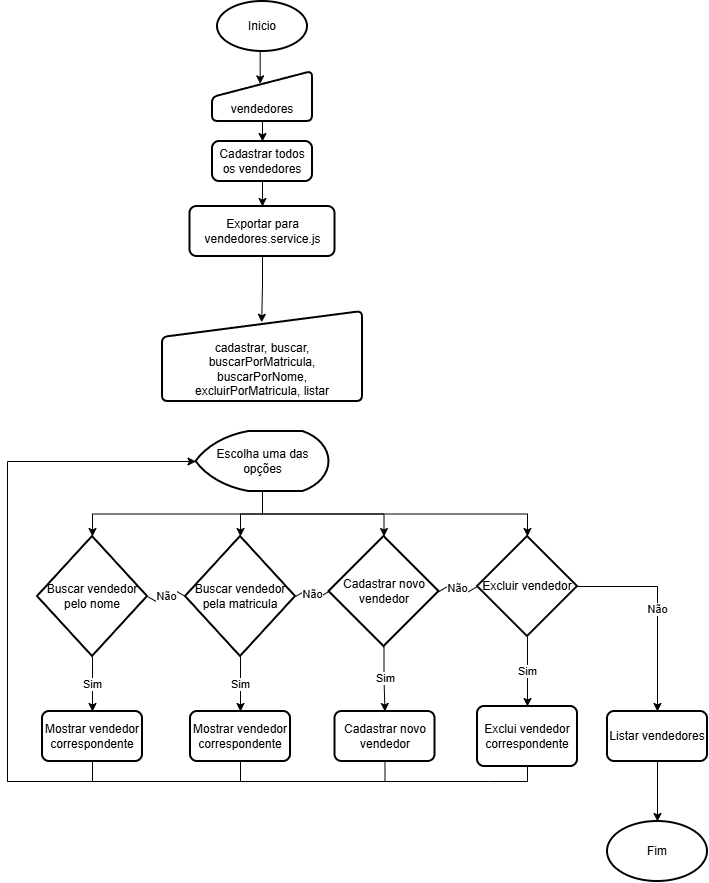

The diagram above was exported from draw.io. Its source (the exported page's mxGraphModel, read from the mxfile embedded in the PNG):
<mxGraphModel dx="1703" dy="940" grid="1" gridSize="10" guides="1" tooltips="1" connect="1" arrows="1" fold="1" page="1" pageScale="1" pageWidth="827" pageHeight="1169" math="0" shadow="0">
  <root>
    <mxCell id="0" />
    <mxCell id="1" parent="0" />
    <mxCell id="QR5R1QO8O50ndGrjFgTC-14" edge="1" parent="1" source="QR5R1QO8O50ndGrjFgTC-1" style="edgeStyle=orthogonalEdgeStyle;rounded=0;orthogonalLoop=1;jettySize=auto;html=1;exitX=0.5;exitY=1;exitDx=0;exitDy=0;exitPerimeter=0;entryX=0.477;entryY=0.247;entryDx=0;entryDy=0;entryPerimeter=0;" target="QR5R1QO8O50ndGrjFgTC-10">
      <mxGeometry relative="1" as="geometry" />
    </mxCell>
    <mxCell id="QR5R1QO8O50ndGrjFgTC-1" parent="1" style="strokeWidth=2;html=1;shape=mxgraph.flowchart.start_1;whiteSpace=wrap;" value="Inicio" vertex="1">
      <mxGeometry height="50" width="90" x="350" y="330" as="geometry" />
    </mxCell>
    <mxCell id="QR5R1QO8O50ndGrjFgTC-42" edge="1" parent="1" source="QR5R1QO8O50ndGrjFgTC-3" style="edgeStyle=orthogonalEdgeStyle;rounded=0;orthogonalLoop=1;jettySize=auto;html=1;exitX=0.5;exitY=1;exitDx=0;exitDy=0;exitPerimeter=0;entryX=0.5;entryY=0;entryDx=0;entryDy=0;" target="QR5R1QO8O50ndGrjFgTC-6" value="Sim">
      <mxGeometry relative="1" as="geometry" />
    </mxCell>
    <mxCell id="QR5R1QO8O50ndGrjFgTC-3" parent="1" style="strokeWidth=2;html=1;shape=mxgraph.flowchart.decision;whiteSpace=wrap;" value="Cadastrar novo vendedor" vertex="1">
      <mxGeometry height="110" width="110" x="461.5" y="865" as="geometry" />
    </mxCell>
    <mxCell id="QR5R1QO8O50ndGrjFgTC-43" edge="1" parent="1" source="QR5R1QO8O50ndGrjFgTC-4" style="edgeStyle=orthogonalEdgeStyle;rounded=0;orthogonalLoop=1;jettySize=auto;html=1;exitX=0.5;exitY=1;exitDx=0;exitDy=0;exitPerimeter=0;entryX=0.5;entryY=0;entryDx=0;entryDy=0;" target="QR5R1QO8O50ndGrjFgTC-19" value="Sim">
      <mxGeometry relative="1" as="geometry" />
    </mxCell>
    <mxCell id="QR5R1QO8O50ndGrjFgTC-4" parent="1" style="strokeWidth=2;html=1;shape=mxgraph.flowchart.decision;whiteSpace=wrap;" value="Buscar vendedor pela matricula" vertex="1">
      <mxGeometry height="120" width="110" x="318" y="865" as="geometry" />
    </mxCell>
    <mxCell id="QR5R1QO8O50ndGrjFgTC-48" edge="1" parent="1" source="QR5R1QO8O50ndGrjFgTC-6" style="edgeStyle=orthogonalEdgeStyle;rounded=0;orthogonalLoop=1;jettySize=auto;html=1;exitX=0.5;exitY=1;exitDx=0;exitDy=0;endArrow=none;endFill=0;">
      <mxGeometry relative="1" as="geometry">
        <Array as="points">
          <mxPoint x="517.5" y="1110" />
          <mxPoint x="140" y="1110" />
        </Array>
        <mxPoint x="140" y="1100" as="targetPoint" />
      </mxGeometry>
    </mxCell>
    <mxCell id="QR5R1QO8O50ndGrjFgTC-6" parent="1" style="rounded=1;whiteSpace=wrap;html=1;absoluteArcSize=1;arcSize=14;strokeWidth=2;" value="Cadastrar novo vendedor" vertex="1">
      <mxGeometry height="50" width="100" x="467.5" y="1040" as="geometry" />
    </mxCell>
    <mxCell id="QR5R1QO8O50ndGrjFgTC-15" edge="1" parent="1" source="QR5R1QO8O50ndGrjFgTC-10" style="edgeStyle=orthogonalEdgeStyle;rounded=0;orthogonalLoop=1;jettySize=auto;html=1;exitX=0.5;exitY=1;exitDx=0;exitDy=0;entryX=0.5;entryY=0;entryDx=0;entryDy=0;" target="QR5R1QO8O50ndGrjFgTC-11">
      <mxGeometry relative="1" as="geometry" />
    </mxCell>
    <mxCell id="QR5R1QO8O50ndGrjFgTC-10" parent="1" style="html=1;strokeWidth=2;shape=manualInput;boundedLbl=1;whiteSpace=wrap;rounded=1;size=26;arcSize=11;" value="vendedores" vertex="1">
      <mxGeometry height="50" width="100" x="345" y="400" as="geometry" />
    </mxCell>
    <mxCell id="QR5R1QO8O50ndGrjFgTC-16" edge="1" parent="1" source="QR5R1QO8O50ndGrjFgTC-11" style="edgeStyle=orthogonalEdgeStyle;rounded=0;orthogonalLoop=1;jettySize=auto;html=1;exitX=0.5;exitY=1;exitDx=0;exitDy=0;entryX=0.5;entryY=0;entryDx=0;entryDy=0;" target="QR5R1QO8O50ndGrjFgTC-12">
      <mxGeometry relative="1" as="geometry" />
    </mxCell>
    <mxCell id="QR5R1QO8O50ndGrjFgTC-11" parent="1" style="rounded=1;whiteSpace=wrap;html=1;absoluteArcSize=1;arcSize=14;strokeWidth=2;" value="Cadastrar todos os vendedores" vertex="1">
      <mxGeometry height="40" width="100" x="345" y="470" as="geometry" />
    </mxCell>
    <mxCell id="QR5R1QO8O50ndGrjFgTC-12" parent="1" style="rounded=1;whiteSpace=wrap;html=1;absoluteArcSize=1;arcSize=14;strokeWidth=2;align=center;" value="&lt;div style=&quot;&quot;&gt;&lt;span style=&quot;background-color: transparent; color: light-dark(rgb(0, 0, 0), rgb(255, 255, 255));&quot;&gt;Exportar para vendedores.service.js&lt;/span&gt;&lt;/div&gt;" vertex="1">
      <mxGeometry height="50" width="145" x="322.5" y="535" as="geometry" />
    </mxCell>
    <mxCell id="QR5R1QO8O50ndGrjFgTC-13" parent="1" style="html=1;strokeWidth=2;shape=manualInput;boundedLbl=1;whiteSpace=wrap;rounded=1;size=26;arcSize=11;" value="cadastrar, buscar, buscarPorMatricula, buscarPorNome, excluirPorMatricula, listar" vertex="1">
      <mxGeometry height="90" width="200" x="295" y="640" as="geometry" />
    </mxCell>
    <mxCell id="QR5R1QO8O50ndGrjFgTC-17" edge="1" parent="1" source="QR5R1QO8O50ndGrjFgTC-12" style="edgeStyle=orthogonalEdgeStyle;rounded=0;orthogonalLoop=1;jettySize=auto;html=1;exitX=0.5;exitY=1;exitDx=0;exitDy=0;entryX=0.496;entryY=0.12;entryDx=0;entryDy=0;entryPerimeter=0;" target="QR5R1QO8O50ndGrjFgTC-13">
      <mxGeometry relative="1" as="geometry" />
    </mxCell>
    <mxCell id="QR5R1QO8O50ndGrjFgTC-47" edge="1" parent="1" source="QR5R1QO8O50ndGrjFgTC-19" style="edgeStyle=orthogonalEdgeStyle;rounded=0;orthogonalLoop=1;jettySize=auto;html=1;exitX=0.5;exitY=1;exitDx=0;exitDy=0;endArrow=none;endFill=0;">
      <mxGeometry relative="1" as="geometry">
        <Array as="points">
          <mxPoint x="373" y="1110" />
          <mxPoint x="140" y="1110" />
        </Array>
        <mxPoint x="140" y="1090" as="targetPoint" />
      </mxGeometry>
    </mxCell>
    <mxCell id="QR5R1QO8O50ndGrjFgTC-19" parent="1" style="rounded=1;whiteSpace=wrap;html=1;absoluteArcSize=1;arcSize=14;strokeWidth=2;" value="Mostrar vendedor correspondente" vertex="1">
      <mxGeometry height="50" width="100" x="323" y="1040" as="geometry" />
    </mxCell>
    <mxCell id="QR5R1QO8O50ndGrjFgTC-44" edge="1" parent="1" source="QR5R1QO8O50ndGrjFgTC-21" style="edgeStyle=orthogonalEdgeStyle;rounded=0;orthogonalLoop=1;jettySize=auto;html=1;exitX=0.5;exitY=1;exitDx=0;exitDy=0;exitPerimeter=0;entryX=0.5;entryY=0;entryDx=0;entryDy=0;" target="QR5R1QO8O50ndGrjFgTC-24" value="Sim">
      <mxGeometry relative="1" as="geometry" />
    </mxCell>
    <mxCell id="QR5R1QO8O50ndGrjFgTC-21" parent="1" style="strokeWidth=2;html=1;shape=mxgraph.flowchart.decision;whiteSpace=wrap;" value="Buscar vendedor pelo nome" vertex="1">
      <mxGeometry height="120" width="110" x="170" y="865" as="geometry" />
    </mxCell>
    <mxCell id="QR5R1QO8O50ndGrjFgTC-24" parent="1" style="rounded=1;whiteSpace=wrap;html=1;absoluteArcSize=1;arcSize=14;strokeWidth=2;" value="Mostrar vendedor correspondente" vertex="1">
      <mxGeometry height="50" width="100" x="175" y="1040" as="geometry" />
    </mxCell>
    <mxCell id="QR5R1QO8O50ndGrjFgTC-45" edge="1" parent="1" source="QR5R1QO8O50ndGrjFgTC-27" style="edgeStyle=orthogonalEdgeStyle;rounded=0;orthogonalLoop=1;jettySize=auto;html=1;exitX=0.5;exitY=1;exitDx=0;exitDy=0;exitPerimeter=0;entryX=0.5;entryY=0;entryDx=0;entryDy=0;" target="QR5R1QO8O50ndGrjFgTC-29" value="Sim">
      <mxGeometry relative="1" as="geometry" />
    </mxCell>
    <mxCell id="QR5R1QO8O50ndGrjFgTC-53" edge="1" parent="1" source="QR5R1QO8O50ndGrjFgTC-27" style="edgeStyle=orthogonalEdgeStyle;rounded=0;orthogonalLoop=1;jettySize=auto;html=1;exitX=1;exitY=0.5;exitDx=0;exitDy=0;exitPerimeter=0;entryX=0.5;entryY=0;entryDx=0;entryDy=0;" target="QR5R1QO8O50ndGrjFgTC-33" value="Não">
      <mxGeometry relative="1" as="geometry" />
    </mxCell>
    <mxCell id="QR5R1QO8O50ndGrjFgTC-27" parent="1" style="strokeWidth=2;html=1;shape=mxgraph.flowchart.decision;whiteSpace=wrap;" value="Excluir vendedor" vertex="1">
      <mxGeometry height="100" width="100" x="610" y="865" as="geometry" />
    </mxCell>
    <mxCell id="QR5R1QO8O50ndGrjFgTC-49" edge="1" parent="1" source="QR5R1QO8O50ndGrjFgTC-29" style="edgeStyle=orthogonalEdgeStyle;rounded=0;orthogonalLoop=1;jettySize=auto;html=1;exitX=0.5;exitY=1;exitDx=0;exitDy=0;endArrow=none;endFill=0;">
      <mxGeometry relative="1" as="geometry">
        <Array as="points">
          <mxPoint x="622" y="1110" />
          <mxPoint x="350" y="1110" />
        </Array>
        <mxPoint x="340" y="1110" as="targetPoint" />
      </mxGeometry>
    </mxCell>
    <mxCell id="QR5R1QO8O50ndGrjFgTC-29" parent="1" style="rounded=1;whiteSpace=wrap;html=1;absoluteArcSize=1;arcSize=14;strokeWidth=2;" value="Exclui vendedor correspondente" vertex="1">
      <mxGeometry height="60" width="100" x="610" y="1035" as="geometry" />
    </mxCell>
    <mxCell id="QR5R1QO8O50ndGrjFgTC-33" parent="1" style="rounded=1;whiteSpace=wrap;html=1;absoluteArcSize=1;arcSize=14;strokeWidth=2;" value="Listar vendedores" vertex="1">
      <mxGeometry height="50" width="100" x="740" y="1040" as="geometry" />
    </mxCell>
    <mxCell id="QR5R1QO8O50ndGrjFgTC-35" parent="1" style="strokeWidth=2;html=1;shape=mxgraph.flowchart.start_1;whiteSpace=wrap;" value="Fim" vertex="1">
      <mxGeometry height="60" width="100" x="740" y="1150" as="geometry" />
    </mxCell>
    <mxCell id="QR5R1QO8O50ndGrjFgTC-36" edge="1" parent="1" source="QR5R1QO8O50ndGrjFgTC-33" style="edgeStyle=orthogonalEdgeStyle;rounded=0;orthogonalLoop=1;jettySize=auto;html=1;exitX=0.5;exitY=1;exitDx=0;exitDy=0;entryX=0.5;entryY=0;entryDx=0;entryDy=0;entryPerimeter=0;" target="QR5R1QO8O50ndGrjFgTC-35">
      <mxGeometry relative="1" as="geometry" />
    </mxCell>
    <mxCell id="QR5R1QO8O50ndGrjFgTC-37" parent="1" style="strokeWidth=2;html=1;shape=mxgraph.flowchart.display;whiteSpace=wrap;" value="Escolha uma das opções" vertex="1">
      <mxGeometry height="60" width="133" x="328.5" y="760" as="geometry" />
    </mxCell>
    <mxCell id="QR5R1QO8O50ndGrjFgTC-38" edge="1" parent="1" source="QR5R1QO8O50ndGrjFgTC-37" style="edgeStyle=orthogonalEdgeStyle;rounded=0;orthogonalLoop=1;jettySize=auto;html=1;exitX=0.5;exitY=1;exitDx=0;exitDy=0;exitPerimeter=0;entryX=0.5;entryY=0;entryDx=0;entryDy=0;entryPerimeter=0;" target="QR5R1QO8O50ndGrjFgTC-4">
      <mxGeometry relative="1" as="geometry" />
    </mxCell>
    <mxCell id="QR5R1QO8O50ndGrjFgTC-39" edge="1" parent="1" source="QR5R1QO8O50ndGrjFgTC-37" style="edgeStyle=orthogonalEdgeStyle;rounded=0;orthogonalLoop=1;jettySize=auto;html=1;exitX=0.5;exitY=1;exitDx=0;exitDy=0;exitPerimeter=0;entryX=0.5;entryY=0;entryDx=0;entryDy=0;entryPerimeter=0;" target="QR5R1QO8O50ndGrjFgTC-3">
      <mxGeometry relative="1" as="geometry" />
    </mxCell>
    <mxCell id="QR5R1QO8O50ndGrjFgTC-40" edge="1" parent="1" source="QR5R1QO8O50ndGrjFgTC-37" style="edgeStyle=orthogonalEdgeStyle;rounded=0;orthogonalLoop=1;jettySize=auto;html=1;exitX=0.5;exitY=1;exitDx=0;exitDy=0;exitPerimeter=0;entryX=0.5;entryY=0;entryDx=0;entryDy=0;entryPerimeter=0;" target="QR5R1QO8O50ndGrjFgTC-27">
      <mxGeometry relative="1" as="geometry" />
    </mxCell>
    <mxCell id="QR5R1QO8O50ndGrjFgTC-41" edge="1" parent="1" source="QR5R1QO8O50ndGrjFgTC-37" style="edgeStyle=orthogonalEdgeStyle;rounded=0;orthogonalLoop=1;jettySize=auto;html=1;exitX=0.5;exitY=1;exitDx=0;exitDy=0;exitPerimeter=0;entryX=0.5;entryY=0;entryDx=0;entryDy=0;entryPerimeter=0;" target="QR5R1QO8O50ndGrjFgTC-21">
      <mxGeometry relative="1" as="geometry" />
    </mxCell>
    <mxCell id="QR5R1QO8O50ndGrjFgTC-46" edge="1" parent="1" source="QR5R1QO8O50ndGrjFgTC-24" style="edgeStyle=orthogonalEdgeStyle;rounded=0;orthogonalLoop=1;jettySize=auto;html=1;exitX=0.5;exitY=1;exitDx=0;exitDy=0;entryX=0;entryY=0.5;entryDx=0;entryDy=0;entryPerimeter=0;" target="QR5R1QO8O50ndGrjFgTC-37">
      <mxGeometry relative="1" as="geometry">
        <Array as="points">
          <mxPoint x="225" y="1110" />
          <mxPoint x="140" y="1110" />
          <mxPoint x="140" y="790" />
        </Array>
      </mxGeometry>
    </mxCell>
    <mxCell id="QR5R1QO8O50ndGrjFgTC-51" edge="1" parent="1" source="QR5R1QO8O50ndGrjFgTC-4" style="rounded=0;orthogonalLoop=1;jettySize=auto;html=1;exitX=1;exitY=0.5;exitDx=0;exitDy=0;exitPerimeter=0;entryX=0;entryY=0.5;entryDx=0;entryDy=0;entryPerimeter=0;endArrow=none;endFill=0;edgeStyle=isometricEdgeStyle;" target="QR5R1QO8O50ndGrjFgTC-3" value="Não">
      <mxGeometry relative="1" as="geometry" />
    </mxCell>
    <mxCell id="QR5R1QO8O50ndGrjFgTC-52" edge="1" parent="1" source="QR5R1QO8O50ndGrjFgTC-3" style="rounded=0;orthogonalLoop=1;jettySize=auto;html=1;exitX=1;exitY=0.5;exitDx=0;exitDy=0;exitPerimeter=0;entryX=0;entryY=0.5;entryDx=0;entryDy=0;entryPerimeter=0;endArrow=none;endFill=0;edgeStyle=isometricEdgeStyle;" target="QR5R1QO8O50ndGrjFgTC-27" value="Não">
      <mxGeometry relative="1" as="geometry" />
    </mxCell>
    <mxCell id="OjJW8x1TWIZEmQz9qAuy-1" edge="1" parent="1" source="QR5R1QO8O50ndGrjFgTC-21" style="edgeStyle=isometricEdgeStyle;rounded=0;orthogonalLoop=1;jettySize=auto;html=1;exitX=1;exitY=0.5;exitDx=0;exitDy=0;exitPerimeter=0;entryX=0;entryY=0.5;entryDx=0;entryDy=0;entryPerimeter=0;elbow=vertical;endArrow=none;endFill=0;" target="QR5R1QO8O50ndGrjFgTC-4" value="Não">
      <mxGeometry relative="1" as="geometry" />
    </mxCell>
  </root>
</mxGraphModel>